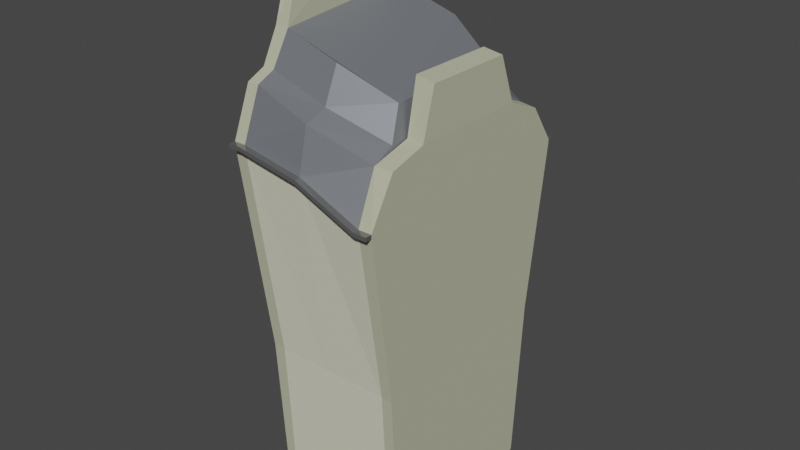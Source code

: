# Source: paris_block_med_02_.blend  (saved by Blender 3.6.11; exported with 4.5.12 LTS)
import bpy
from mathutils import Matrix  # noqa: F401  (used for matrix-valued properties, if any)

bpy.ops.wm.read_factory_settings(use_empty=True)
scene = bpy.context.scene
scene.name = 'Scene'

# ---- collections
col_collection = bpy.data.collections.new('Collection'); scene.collection.children.link(col_collection)

# ---- materials (node trees are filled in below, after node groups)
mat_material = bpy.data.materials.new('Material')
mat_material.alpha_threshold = 0.0
mat_material.use_transparent_shadow = False
mat_material.roughness = 0.5
mat_material.line_color = (0.0, 0.0, 0.0, 1.0)
mat_material_001 = bpy.data.materials.new('Material.001')
mat_material_001.use_transparent_shadow = False
mat_material_002 = bpy.data.materials.new('Material.002')
mat_material_002.use_transparent_shadow = False
mat_material_003 = bpy.data.materials.new('Material.003')
mat_material_003.use_transparent_shadow = False

# ---- material node trees
mat_material.use_nodes = True; mat_material.node_tree.nodes.clear()
_N = mat_material.node_tree.nodes; _L = mat_material.node_tree.links
n0 = _N.new('ShaderNodeOutputMaterial'); n0.name = 'Material Output'; n0.location = (300, 300)
n1 = _N.new('ShaderNodeBsdfPrincipled'); n1.name = 'Principled BSDF'; n1.location = (10, 300)
n1.distribution = 'GGX'
n1.subsurface_method = 'RANDOM_WALK_SKIN'
n1.inputs[0].default_value = (0.2249, 0.2408, 0.2668, 1.0)
n1.inputs[1].default_value = 0.4016
n1.inputs[2].default_value = 0.5079
n1.inputs[3].default_value = 1.45
n1.inputs[13].default_value = 0.2756
n1.inputs[27].default_value = (0.0, 0.0, 0.0, 1.0)
n1.inputs[28].default_value = 1.0
_L.new(n1.outputs[0], n0.inputs[0])
n0.is_active_output = True
mat_material_001.use_nodes = True; mat_material_001.node_tree.nodes.clear()
_N = mat_material_001.node_tree.nodes; _L = mat_material_001.node_tree.links
n0 = _N.new('ShaderNodeBsdfPrincipled'); n0.name = 'Principled BSDF'; n0.location = (10, 300)
n0.distribution = 'GGX'
n0.subsurface_method = 'RANDOM_WALK_SKIN'
n0.inputs[0].default_value = (0.4869, 0.4869, 0.3513, 1.0)
n0.inputs[2].default_value = 1.0
n0.inputs[3].default_value = 1.45
n0.inputs[11].default_value = 1.01
n0.inputs[13].default_value = 0.0
n0.inputs[20].default_value = 0.0
n0.inputs[27].default_value = (0.0, 0.0, 0.0, 1.0)
n0.inputs[28].default_value = 1.0
n1 = _N.new('ShaderNodeOutputMaterial'); n1.name = 'Material Output'; n1.location = (300, 300)
_L.new(n0.outputs[0], n1.inputs[0])
n1.is_active_output = True
mat_material_002.use_nodes = True; mat_material_002.node_tree.nodes.clear()
_N = mat_material_002.node_tree.nodes; _L = mat_material_002.node_tree.links
n0 = _N.new('ShaderNodeBsdfPrincipled'); n0.name = 'Principled BSDF'; n0.location = (10, 300)
n0.distribution = 'GGX'
n0.subsurface_method = 'RANDOM_WALK_SKIN'
n0.inputs[0].default_value = (0.2266, 0.2266, 0.2266, 1.0)
n0.inputs[1].default_value = 0.6142
n0.inputs[2].default_value = 0.08661
n0.inputs[3].default_value = 1.45
n0.inputs[13].default_value = 0.2283
n0.inputs[27].default_value = (0.0, 0.0, 0.0, 1.0)
n0.inputs[28].default_value = 1.0
n1 = _N.new('ShaderNodeOutputMaterial'); n1.name = 'Material Output'; n1.location = (300, 300)
_L.new(n0.outputs[0], n1.inputs[0])
n1.is_active_output = True
mat_material_003.use_nodes = True; mat_material_003.node_tree.nodes.clear()
_N = mat_material_003.node_tree.nodes; _L = mat_material_003.node_tree.links
n0 = _N.new('ShaderNodeBsdfPrincipled'); n0.name = 'Principled BSDF'; n0.location = (10, 300)
n0.distribution = 'GGX'
n0.subsurface_method = 'RANDOM_WALK_SKIN'
n0.inputs[0].default_value = (0.6982, 0.6982, 0.5427, 1.0)
n0.inputs[2].default_value = 1.0
n0.inputs[3].default_value = 1.45
n0.inputs[11].default_value = 1.01
n0.inputs[13].default_value = 0.0
n0.inputs[20].default_value = 0.0
n0.inputs[27].default_value = (0.0, 0.0, 0.0, 1.0)
n0.inputs[28].default_value = 1.0
n1 = _N.new('ShaderNodeOutputMaterial'); n1.name = 'Material Output'; n1.location = (300, 300)
_L.new(n0.outputs[0], n1.inputs[0])
n1.is_active_output = True

# ---- world
world_world = bpy.data.worlds.new('World'); scene.world = world_world
world_world.use_nodes = True; world_world.node_tree.nodes.clear()
_N = world_world.node_tree.nodes; _L = world_world.node_tree.links
n0 = _N.new('ShaderNodeOutputWorld'); n0.name = 'World Output'; n0.location = (300, 300)
n1 = _N.new('ShaderNodeBackground'); n1.name = 'Background'; n1.location = (10, 300)
n1.inputs[0].default_value = (0.05088, 0.05088, 0.05088, 1.0)
_L.new(n1.outputs[0], n0.inputs[0])
n0.is_active_output = True
world_world.color = (0.05088, 0.05088, 0.05088)
world_world.use_sun_shadow = False
world_world.sun_shadow_jitter_overblur = 0.0

# ---- meshes
me_cube = bpy.data.meshes.new('Cube')
me_cube.from_pydata([(0.5614, 0.7915, 0.9672), (0.5583, 0.729, -1.0), (0.5614, -0.7922, 0.9959), (0.5583, -0.729, -1.0), (-0.6381, 0.8473, 1.21), (-0.5675, 0.729, -1.0), (-0.6381, -0.848, 1.21), (-0.5675, -0.729, -1.0), (0.5614, 1.0, 0.7662), (-0.6386, -1.0, 0.9632), (0.5614, -1.0, 0.7662), (-0.6386, 1.0, 0.9632), (-0.484, 0.729, -1.0), (-0.5444, -0.848, 1.21), (-0.544, -1.0, 0.9632), (-0.484, -0.729, -1.0), (-0.5444, 0.8473, 1.21), (-0.544, 1.0, 0.9632), (0.4624, -0.729, -1.0), (0.4257, 0.8088, 0.9721), (0.4542, 1.0, 0.7662), (0.454, 0.729, -1.0), (0.4257, -0.8095, 1.001), (0.4542, -1.0, 0.7662), (-0.6386, 0.701, 1.279), (-0.6386, -0.7014, 1.253), (-0.544, -0.7014, 1.253), (-0.544, 0.701, 1.279), (-0.0449, 0.9422, 1.105), (-0.0449, 0.729, -1.0), (-0.0449, -0.729, -1.0), (-0.0449, -0.9217, 1.126), (-0.0449, -1.0, 0.905), (-0.0449, 1.0, 0.905), (0.5614, 1.0, 0.7452), (0.5614, -1.0, 0.7452), (-0.6386, 1.0, 0.9423), (-0.6386, -1.0, 0.9423), (-0.544, 1.0, 0.9423), (-0.544, -1.0, 0.9423), (0.4542, -1.0, 0.7452), (0.4542, 1.0, 0.7452), (-0.0449, 1.0, 0.8841), (-0.0449, -1.0, 0.8841), (-0.6386, -1.052, 0.9423), (-0.6386, -1.052, 0.9632), (0.4542, 1.052, 0.7662), (0.5614, 1.052, 0.7662), (-0.544, -1.052, 0.9632), (-0.6386, 1.052, 0.9632), (-0.544, 1.052, 0.9632), (0.5614, -1.052, 0.7662), (0.4542, -1.052, 0.7662), (-0.0449, -1.052, 0.905), (-0.0449, 1.052, 0.905), (-0.0449, -1.052, 0.8841), (0.5614, 1.052, 0.7452), (0.5614, -1.052, 0.7452), (-0.6386, 1.052, 0.9423), (-0.544, 1.052, 0.9423), (-0.544, -1.052, 0.9423), (0.4542, -1.052, 0.7452), (0.4542, 1.052, 0.7452), (-0.0449, 1.052, 0.8841), (0.5583, 0.8145, -0.1252), (0.5583, -0.8145, -0.1252), (-0.5674, 0.8145, -0.1252), (-0.457, 0.8145, -0.1252), (-0.4698, -0.8145, -0.1252), (0.4737, -0.8145, -0.1252), (0.4794, 0.8145, -0.1252), (-0.0449, 0.8145, -0.1252), (-0.5674, -0.8145, -0.1252), (-0.0449, -0.8145, -0.1252), (0.4147, 0.6245, 1.051), (0.4147, -0.6249, 1.051), (-0.04519, 0.741, 1.167), (-0.04519, -0.7414, 1.167), (-0.6386, 0.5676, 1.479), (-0.6386, -0.568, 1.418), (-0.529, -0.568, 1.418), (-0.5348, 0.5676, 1.479), (0.3667, 0.5017, 1.211), (0.3667, -0.5021, 1.206), (-0.04519, 0.6224, 1.362), (-0.04519, -0.6228, 1.341), (-0.6386, 0.41, 1.854), (-0.6386, -0.4104, 1.733), (-0.5614, -0.4104, 1.694), (-0.5443, 0.41, 1.834), (0.5614, 0.4931, 1.05), (0.5614, -0.4937, 1.05), (0.4257, 0.4854, 1.055), (0.4257, -0.486, 1.055), (0.5483, 0.3683, 1.293), (0.5483, -0.369, 1.293), (0.3961, 0.3626, 1.31), (0.3961, -0.3633, 1.31)], [], [(6, 13, 26, 25), (14, 13, 6, 9), (9, 6, 4, 11), (8, 0, 2, 10), (20, 19, 0, 8), (40, 35, 57, 61), (34, 8, 10, 35), (37, 9, 11, 36), (33, 20, 46, 54), (11, 4, 16, 17), (43, 40, 61, 55), (28, 33, 17, 16), (10, 2, 22, 23), (32, 23, 22, 31), (41, 42, 63, 62), (20, 8, 47, 46), (34, 41, 62, 56), (24, 25, 79, 78), (2, 0, 90, 91), (13, 16, 27, 26), (4, 6, 25, 24), (16, 4, 24, 27), (23, 32, 53, 52), (42, 38, 59, 63), (14, 32, 31, 13), (19, 20, 33, 28), (62, 46, 47, 56), (60, 48, 45, 44), (58, 49, 50, 59), (57, 51, 52, 61), (55, 61, 52, 53), (63, 54, 46, 62), (59, 50, 54, 63), (60, 55, 53, 48), (14, 9, 45, 48), (10, 23, 52, 51), (8, 34, 56, 47), (38, 36, 58, 59), (32, 14, 48, 53), (35, 10, 51, 57), (37, 39, 60, 44), (9, 37, 44, 45), (17, 33, 54, 50), (36, 11, 49, 58), (39, 43, 55, 60), (11, 17, 50, 49), (30, 18, 69, 73), (35, 65, 64, 34), (40, 69, 65, 35), (39, 68, 73, 43), (43, 73, 69, 40), (38, 67, 66, 36), (34, 64, 70, 41), (41, 70, 71, 42), (42, 71, 67, 38), (37, 72, 68, 39), (36, 66, 72, 37), (15, 30, 73, 68), (7, 15, 68, 72), (18, 3, 65, 69), (1, 21, 70, 64), (12, 5, 66, 67), (21, 29, 71, 70), (29, 12, 67, 71), (5, 7, 72, 66), (3, 1, 64, 65), (22, 19, 74, 75), (26, 77, 85, 80), (13, 31, 77, 26), (19, 28, 76, 74), (31, 22, 75, 77), (28, 16, 27, 76), (81, 78, 86, 89), (82, 84, 81, 80, 85, 83), (75, 74, 82, 83), (74, 76, 84, 82), (76, 27, 81, 84), (27, 24, 78, 81), (25, 26, 80, 79), (77, 75, 83, 85), (89, 86, 87, 88), (79, 80, 88, 87), (80, 81, 89, 88), (78, 79, 87, 86), (93, 91, 95, 97), (0, 19, 92, 90), (22, 2, 91, 93), (19, 22, 93, 92), (94, 96, 97, 95), (91, 90, 94, 95), (92, 93, 97, 96), (90, 92, 96, 94)])
me_cube.polygons.foreach_set('material_index', [1, 1, 1, 1, 1, 2, 1, 1, 2, 1, 2, 0, 1, 0, 2, 2, 2, 1, 1, 3, 1, 1, 2, 2, 0, 0, 2, 2, 2, 2, 2, 2, 2, 2, 2, 2, 2, 2, 2, 2, 2, 2, 2, 2, 2, 2, 3, 1, 1, 3, 3, 1, 1, 3, 3, 1, 1, 3, 1, 1, 1, 1, 3, 3, 1, 1, 0, 0, 0, 0, 0, 0, 1, 0, 0, 0, 0, 3, 1, 0, 3, 1, 1, 1, 1, 1, 1, 0, 1, 1, 0, 1])
_uv = me_cube.uv_layers.new(name='UVMap')
_uv.uv.foreach_set('vector', [0.625, 1.0, 0.625, 0.9583, 0.625, 0.9583, 0.625, 1.0, 0.5754, 0.9583, 0.625, 0.9583, 0.625, 1.0, 0.5754, 1.0, 0.5754, 0.0, 0.625, 0.0, 0.625, 0.25, 0.5754, 0.25, 0.5754, 0.5, 0.625, 0.5, 0.625, 0.75, 0.5754, 0.75, 0.5754, 0.4583, 0.625, 0.4583, 0.625, 0.5, 0.5754, 0.5, 0.572, 0.7917, 0.572, 0.75, 0.572, 0.75, 0.572, 0.7917, 0.572, 0.5, 0.5754, 0.5, 0.5754, 0.75, 0.572, 0.75, 0.572, 0.0, 0.5754, 0.0, 0.5754, 0.25, 0.572, 0.25, 0.5754, 0.375, 0.5754, 0.4583, 0.5754, 0.4583, 0.5754, 0.375, 0.5754, 0.25, 0.625, 0.25, 0.625, 0.2917, 0.5754, 0.2917, 0.572, 0.875, 0.572, 0.7917, 0.572, 0.7917, 0.572, 0.875, 0.625, 0.375, 0.5754, 0.375, 0.5754, 0.2917, 0.625, 0.2917, 0.5754, 0.75, 0.625, 0.75, 0.625, 0.7917, 0.5754, 0.7917, 0.5754, 0.875, 0.5754, 0.7917, 0.625, 0.7917, 0.625, 0.875, 0.572, 0.4583, 0.572, 0.375, 0.572, 0.375, 0.572, 0.4583, 0.5754, 0.4583, 0.5754, 0.5, 0.5754, 0.5, 0.5754, 0.4583, 0.572, 0.5, 0.572, 0.4583, 0.572, 0.4583, 0.572, 0.5, 0.625, 0.25, 0.625, 0.0, 0.625, 0.0, 0.625, 0.25, 0.625, 0.75, 0.625, 0.5, 0.625, 0.5, 0.625, 0.75, 0.8333, 0.75, 0.8333, 0.5, 0.8333, 0.5, 0.8333, 0.75, 0.625, 0.25, 0.625, 0.0, 0.625, 0.0, 0.625, 0.25, 0.625, 0.2917, 0.625, 0.25, 0.625, 0.25, 0.625, 0.2917, 0.5754, 0.7917, 0.5754, 0.875, 0.5754, 0.875, 0.5754, 0.7917, 0.572, 0.375, 0.572, 0.2917, 0.572, 0.2917, 0.572, 0.375, 0.5754, 0.9583, 0.5754, 0.875, 0.625, 0.875, 0.625, 0.9583, 0.625, 0.4583, 0.5754, 0.4583, 0.5754, 0.375, 0.625, 0.375, 0.572, 0.4583, 0.5754, 0.4583, 0.5754, 0.5, 0.572, 0.5, 0.572, 0.9583, 0.5754, 0.9583, 0.5754, 1.0, 0.572, 1.0, 0.572, 0.25, 0.5754, 0.25, 0.5754, 0.2917, 0.572, 0.2917, 0.572, 0.75, 0.5754, 0.75, 0.5754, 0.7917, 0.572, 0.7917, 0.572, 0.875, 0.572, 0.7917, 0.5754, 0.7917, 0.5754, 0.875, 0.572, 0.375, 0.5754, 0.375, 0.5754, 0.4583, 0.572, 0.4583, 0.572, 0.2917, 0.5754, 0.2917, 0.5754, 0.375, 0.572, 0.375, 0.572, 0.9583, 0.572, 0.875, 0.5754, 0.875, 0.5754, 0.9583, 0.5754, 0.9583, 0.5754, 1.0, 0.5754, 1.0, 0.5754, 0.9583, 0.5754, 0.75, 0.5754, 0.7917, 0.5754, 0.7917, 0.5754, 0.75, 0.5754, 0.5, 0.572, 0.5, 0.572, 0.5, 0.5754, 0.5, 0.572, 0.2917, 0.572, 0.25, 0.572, 0.25, 0.572, 0.2917, 0.5754, 0.875, 0.5754, 0.9583, 0.5754, 0.9583, 0.5754, 0.875, 0.572, 0.75, 0.5754, 0.75, 0.5754, 0.75, 0.572, 0.75, 0.572, 1.0, 0.572, 0.9583, 0.572, 0.9583, 0.572, 1.0, 0.5754, 0.0, 0.572, 0.0, 0.572, 0.0, 0.5754, 0.0, 0.5754, 0.2917, 0.5754, 0.375, 0.5754, 0.375, 0.5754, 0.2917, 0.572, 0.25, 0.5754, 0.25, 0.5754, 0.25, 0.572, 0.25, 0.572, 0.9583, 0.572, 0.875, 0.572, 0.875, 0.572, 0.9583, 0.5754, 0.25, 0.5754, 0.2917, 0.5754, 0.2917, 0.5754, 0.25, 0.0, 0.0, 0.0, 0.0, 0.0, 0.0, 0.0, 0.0, 0.572, 0.75, 0.0, 0.0, 0.0, 0.0, 0.572, 0.5, 0.572, 0.7917, 0.0, 0.0, 0.0, 0.0, 0.572, 0.75, 0.572, 0.9583, 0.0, 0.0, 0.0, 0.0, 0.572, 0.875, 0.572, 0.875, 0.0, 0.0, 0.0, 0.0, 0.572, 0.7917, 0.572, 0.2917, 0.0, 0.0, 0.0, 0.0, 0.572, 0.25, 0.572, 0.5, 0.0, 0.0, 0.0, 0.0, 0.572, 0.4583, 0.572, 0.4583, 0.0, 0.0, 0.0, 0.0, 0.572, 0.375, 0.572, 0.375, 0.0, 0.0, 0.0, 0.0, 0.572, 0.2917, 0.572, 1.0, 0.0, 0.0, 0.0, 0.0, 0.572, 0.9583, 0.572, 0.25, 0.0, 0.0, 0.0, 0.0, 0.572, 1.0, 0.0, 0.0, 0.0, 0.0, 0.0, 0.0, 0.0, 0.0, 0.0, 0.0, 0.0, 0.0, 0.0, 0.0, 0.0, 0.0, 0.0, 0.0, 0.0, 0.0, 0.0, 0.0, 0.0, 0.0, 0.0, 0.0, 0.0, 0.0, 0.0, 0.0, 0.0, 0.0, 0.0, 0.0, 0.0, 0.0, 0.0, 0.0, 0.0, 0.0, 0.0, 0.0, 0.0, 0.0, 0.0, 0.0, 0.0, 0.0, 0.0, 0.0, 0.0, 0.0, 0.0, 0.0, 0.0, 0.0, 0.0, 0.0, 0.0, 0.0, 0.0, 0.0, 0.0, 0.0, 0.0, 0.0, 0.0, 0.0, 0.0, 0.0, 0.0, 0.0, 0.6667, 0.75, 0.6667, 0.5, 0.6667, 0.5, 0.6667, 0.75, 0.625, 0.9583, 0.625, 0.875, 0.625, 0.875, 0.625, 0.9583, 0.625, 0.9583, 0.625, 0.875, 0.625, 0.875, 0.625, 0.9583, 0.625, 0.4583, 0.625, 0.375, 0.625, 0.375, 0.625, 0.4583, 0.625, 0.875, 0.625, 0.7917, 0.625, 0.7917, 0.625, 0.875, 0.625, 0.375, 0.625, 0.2917, 0.625, 0.2917, 0.625, 0.375, 0.625, 0.2917, 0.625, 0.25, 0.625, 0.25, 0.625, 0.2917, 0.6667, 0.5, 0.625, 0.375, 0.8333, 0.5, 0.625, 0.9583, 0.625, 0.875, 0.6667, 0.75, 0.6667, 0.75, 0.6667, 0.5, 0.6667, 0.5, 0.6667, 0.75, 0.625, 0.4583, 0.625, 0.375, 0.625, 0.375, 0.625, 0.4583, 0.625, 0.375, 0.625, 0.2917, 0.625, 0.2917, 0.625, 0.375, 0.625, 0.2917, 0.625, 0.25, 0.625, 0.25, 0.625, 0.2917, 0.625, 1.0, 0.625, 0.9583, 0.625, 0.9583, 0.625, 1.0, 0.625, 0.875, 0.625, 0.7917, 0.625, 0.7917, 0.625, 0.875, 0.8333, 0.5, 0.875, 0.5, 0.875, 0.75, 0.8333, 0.75, 0.625, 1.0, 0.625, 0.9583, 0.625, 0.9583, 0.625, 1.0, 0.625, 0.9583, 0.8333, 0.5, 0.8333, 0.5, 0.625, 0.9583, 0.625, 0.25, 0.625, 0.0, 0.625, 0.0, 0.625, 0.25, 0.625, 0.7917, 0.625, 0.75, 0.625, 0.75, 0.625, 0.7917, 0.625, 0.5, 0.625, 0.4583, 0.625, 0.4583, 0.625, 0.5, 0.625, 0.7917, 0.625, 0.75, 0.625, 0.75, 0.625, 0.7917, 0.6667, 0.5, 0.6667, 0.75, 0.6667, 0.75, 0.6667, 0.5, 0.625, 0.5, 0.6667, 0.5, 0.6667, 0.75, 0.625, 0.75, 0.625, 0.75, 0.625, 0.5, 0.625, 0.5, 0.625, 0.75, 0.6667, 0.5, 0.6667, 0.75, 0.6667, 0.75, 0.6667, 0.5, 0.625, 0.5, 0.625, 0.4583, 0.625, 0.4583, 0.625, 0.5])
me_cube.materials.append(mat_material)
me_cube.materials.append(mat_material_001)
me_cube.materials.append(mat_material_002)
me_cube.materials.append(mat_material_003)
me_cube.use_mirror_vertex_groups = False
me_cube.update()

# ---- objects
ob_cube_col = bpy.data.objects.new('Cube-col', me_cube)

# ---- transforms, parenting, visibility, modifiers, constraints
ob_cube_col.location = (0.0, 0.0, 0.0)
ob_cube_col.scale = (1.005, 1.0, 1.54)
ob_cube_col.lock_rotations_4d = False
ob_cube_col.empty_display_type = 'ARROWS'
ob_cube_col.lineart.crease_threshold = 0.0

# ---- collection membership
col_collection.objects.link(ob_cube_col)

# ---- scene / render settings (as saved in the file)
scene.frame_start = 1; scene.frame_end = 250; scene.frame_set(1)
scene.render.engine = 'BLENDER_EEVEE_NEXT'
scene.cycles.sampling_pattern = 'TABULATED_SOBOL'
scene.view_settings.view_transform = 'Filmic'
bpy.context.view_layer.update()

# ---- added for rendering (the .blend has no active camera and no usable light): camera, sun
cam_auto = bpy.data.cameras.new('AutoCamera')
cam_auto.lens = 50.0
cam_auto.sensor_width = 36.0
cam_auto.clip_end = 1000.0
ob_auto_camera = bpy.data.objects.new('AutoCamera', cam_auto)
scene.collection.objects.link(ob_auto_camera)
ob_auto_camera.location = (4.60659, -5.57442, 4.37413)
ob_auto_camera.rotation_euler = (1.09748, -7.21219e-08, 0.694738)
scene.camera = ob_auto_camera
light_auto_sun = bpy.data.lights.new('AutoSun', 'SUN')
light_auto_sun.energy = 3.0
light_auto_sun.angle = 0.0523599
ob_auto_sun = bpy.data.objects.new('AutoSun', light_auto_sun)
scene.collection.objects.link(ob_auto_sun)
ob_auto_sun.rotation_euler = (0.872665, 0.174533, 0.523599)
bpy.context.view_layer.update()
